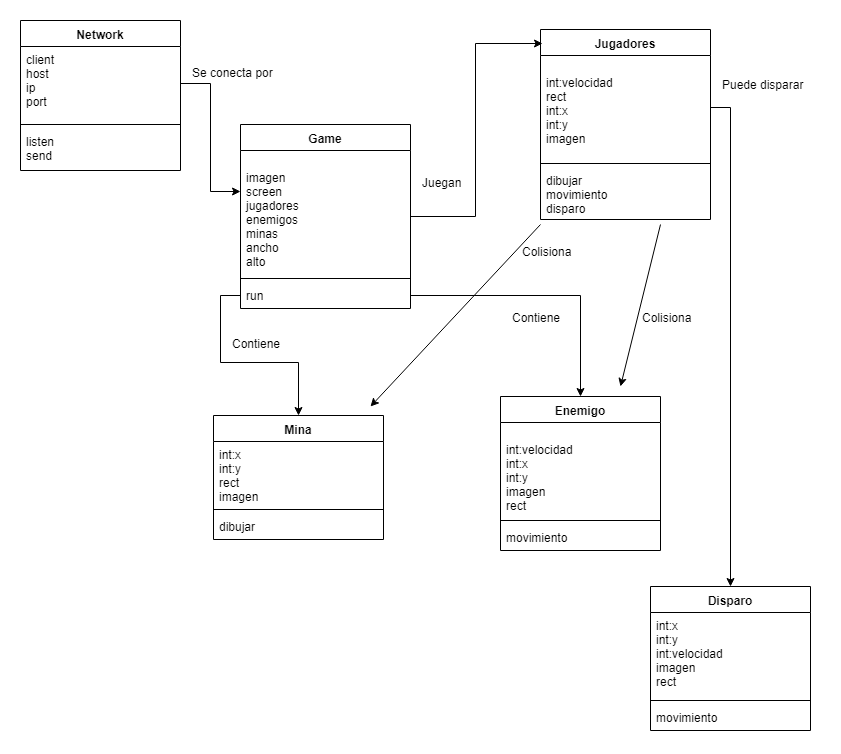

The diagram above was exported from draw.io. Its source (the exported page's mxGraphModel, read from the mxfile embedded in the PNG):
<mxGraphModel dx="1394" dy="764" grid="1" gridSize="10" guides="1" tooltips="1" connect="1" arrows="1" fold="1" page="1" pageScale="1" pageWidth="827" pageHeight="1169" math="0" shadow="0">
  <root>
    <mxCell id="0" />
    <mxCell id="1" parent="0" />
    <mxCell id="EefvSM_lSy8gCG2RRRot-1" value="Jugadores" style="swimlane;fontStyle=1;align=center;verticalAlign=top;childLayout=stackLayout;horizontal=1;startSize=26;horizontalStack=0;resizeParent=1;resizeParentMax=0;resizeLast=0;collapsible=1;marginBottom=0;" vertex="1" parent="1">
      <mxGeometry x="540" y="43" width="170" height="190" as="geometry" />
    </mxCell>
    <mxCell id="EefvSM_lSy8gCG2RRRot-2" value="&#10;int:velocidad&#10;rect&#10;int:x&#10;int:y&#10;imagen&#10;" style="text;strokeColor=none;fillColor=none;align=left;verticalAlign=top;spacingLeft=4;spacingRight=4;overflow=hidden;rotatable=0;points=[[0,0.5],[1,0.5]];portConstraint=eastwest;" vertex="1" parent="EefvSM_lSy8gCG2RRRot-1">
      <mxGeometry y="26" width="170" height="104" as="geometry" />
    </mxCell>
    <mxCell id="EefvSM_lSy8gCG2RRRot-3" value="" style="line;strokeWidth=1;fillColor=none;align=left;verticalAlign=middle;spacingTop=-1;spacingLeft=3;spacingRight=3;rotatable=0;labelPosition=right;points=[];portConstraint=eastwest;" vertex="1" parent="EefvSM_lSy8gCG2RRRot-1">
      <mxGeometry y="130" width="170" height="8" as="geometry" />
    </mxCell>
    <mxCell id="EefvSM_lSy8gCG2RRRot-4" value="dibujar&#10;movimiento&#10;disparo&#10;" style="text;strokeColor=none;fillColor=none;align=left;verticalAlign=top;spacingLeft=4;spacingRight=4;overflow=hidden;rotatable=0;points=[[0,0.5],[1,0.5]];portConstraint=eastwest;" vertex="1" parent="EefvSM_lSy8gCG2RRRot-1">
      <mxGeometry y="138" width="170" height="52" as="geometry" />
    </mxCell>
    <mxCell id="EefvSM_lSy8gCG2RRRot-25" value="Disparo" style="swimlane;fontStyle=1;align=center;verticalAlign=top;childLayout=stackLayout;horizontal=1;startSize=26;horizontalStack=0;resizeParent=1;resizeParentMax=0;resizeLast=0;collapsible=1;marginBottom=0;" vertex="1" parent="1">
      <mxGeometry x="650" y="600" width="160" height="144" as="geometry" />
    </mxCell>
    <mxCell id="EefvSM_lSy8gCG2RRRot-26" value="int:x&#10;int:y&#10;int:velocidad&#10;imagen&#10;rect&#10;" style="text;strokeColor=none;fillColor=none;align=left;verticalAlign=top;spacingLeft=4;spacingRight=4;overflow=hidden;rotatable=0;points=[[0,0.5],[1,0.5]];portConstraint=eastwest;" vertex="1" parent="EefvSM_lSy8gCG2RRRot-25">
      <mxGeometry y="26" width="160" height="84" as="geometry" />
    </mxCell>
    <mxCell id="EefvSM_lSy8gCG2RRRot-27" value="" style="line;strokeWidth=1;fillColor=none;align=left;verticalAlign=middle;spacingTop=-1;spacingLeft=3;spacingRight=3;rotatable=0;labelPosition=right;points=[];portConstraint=eastwest;" vertex="1" parent="EefvSM_lSy8gCG2RRRot-25">
      <mxGeometry y="110" width="160" height="8" as="geometry" />
    </mxCell>
    <mxCell id="EefvSM_lSy8gCG2RRRot-28" value="movimiento" style="text;strokeColor=none;fillColor=none;align=left;verticalAlign=top;spacingLeft=4;spacingRight=4;overflow=hidden;rotatable=0;points=[[0,0.5],[1,0.5]];portConstraint=eastwest;" vertex="1" parent="EefvSM_lSy8gCG2RRRot-25">
      <mxGeometry y="118" width="160" height="26" as="geometry" />
    </mxCell>
    <mxCell id="EefvSM_lSy8gCG2RRRot-29" value="Enemigo" style="swimlane;fontStyle=1;align=center;verticalAlign=top;childLayout=stackLayout;horizontal=1;startSize=26;horizontalStack=0;resizeParent=1;resizeParentMax=0;resizeLast=0;collapsible=1;marginBottom=0;" vertex="1" parent="1">
      <mxGeometry x="500" y="410" width="160" height="154" as="geometry" />
    </mxCell>
    <mxCell id="EefvSM_lSy8gCG2RRRot-30" value="&#10;int:velocidad&#10;int:x&#10;int:y&#10;imagen&#10;rect&#10;" style="text;strokeColor=none;fillColor=none;align=left;verticalAlign=top;spacingLeft=4;spacingRight=4;overflow=hidden;rotatable=0;points=[[0,0.5],[1,0.5]];portConstraint=eastwest;" vertex="1" parent="EefvSM_lSy8gCG2RRRot-29">
      <mxGeometry y="26" width="160" height="94" as="geometry" />
    </mxCell>
    <mxCell id="EefvSM_lSy8gCG2RRRot-31" value="" style="line;strokeWidth=1;fillColor=none;align=left;verticalAlign=middle;spacingTop=-1;spacingLeft=3;spacingRight=3;rotatable=0;labelPosition=right;points=[];portConstraint=eastwest;" vertex="1" parent="EefvSM_lSy8gCG2RRRot-29">
      <mxGeometry y="120" width="160" height="8" as="geometry" />
    </mxCell>
    <mxCell id="EefvSM_lSy8gCG2RRRot-32" value="movimiento" style="text;strokeColor=none;fillColor=none;align=left;verticalAlign=top;spacingLeft=4;spacingRight=4;overflow=hidden;rotatable=0;points=[[0,0.5],[1,0.5]];portConstraint=eastwest;" vertex="1" parent="EefvSM_lSy8gCG2RRRot-29">
      <mxGeometry y="128" width="160" height="26" as="geometry" />
    </mxCell>
    <mxCell id="EefvSM_lSy8gCG2RRRot-33" value="Mina" style="swimlane;fontStyle=1;align=center;verticalAlign=top;childLayout=stackLayout;horizontal=1;startSize=26;horizontalStack=0;resizeParent=1;resizeParentMax=0;resizeLast=0;collapsible=1;marginBottom=0;" vertex="1" parent="1">
      <mxGeometry x="213" y="429" width="170" height="124" as="geometry" />
    </mxCell>
    <mxCell id="EefvSM_lSy8gCG2RRRot-34" value="int:x&#10;int:y&#10;rect&#10;imagen&#10;" style="text;strokeColor=none;fillColor=none;align=left;verticalAlign=top;spacingLeft=4;spacingRight=4;overflow=hidden;rotatable=0;points=[[0,0.5],[1,0.5]];portConstraint=eastwest;" vertex="1" parent="EefvSM_lSy8gCG2RRRot-33">
      <mxGeometry y="26" width="170" height="64" as="geometry" />
    </mxCell>
    <mxCell id="EefvSM_lSy8gCG2RRRot-35" value="" style="line;strokeWidth=1;fillColor=none;align=left;verticalAlign=middle;spacingTop=-1;spacingLeft=3;spacingRight=3;rotatable=0;labelPosition=right;points=[];portConstraint=eastwest;" vertex="1" parent="EefvSM_lSy8gCG2RRRot-33">
      <mxGeometry y="90" width="170" height="8" as="geometry" />
    </mxCell>
    <mxCell id="EefvSM_lSy8gCG2RRRot-36" value="dibujar" style="text;strokeColor=none;fillColor=none;align=left;verticalAlign=top;spacingLeft=4;spacingRight=4;overflow=hidden;rotatable=0;points=[[0,0.5],[1,0.5]];portConstraint=eastwest;" vertex="1" parent="EefvSM_lSy8gCG2RRRot-33">
      <mxGeometry y="98" width="170" height="26" as="geometry" />
    </mxCell>
    <mxCell id="EefvSM_lSy8gCG2RRRot-37" value="Network" style="swimlane;fontStyle=1;align=center;verticalAlign=top;childLayout=stackLayout;horizontal=1;startSize=26;horizontalStack=0;resizeParent=1;resizeParentMax=0;resizeLast=0;collapsible=1;marginBottom=0;" vertex="1" parent="1">
      <mxGeometry x="20" y="34" width="160" height="150" as="geometry" />
    </mxCell>
    <mxCell id="EefvSM_lSy8gCG2RRRot-38" value="client&#10;host&#10;ip&#10;port&#10;" style="text;strokeColor=none;fillColor=none;align=left;verticalAlign=top;spacingLeft=4;spacingRight=4;overflow=hidden;rotatable=0;points=[[0,0.5],[1,0.5]];portConstraint=eastwest;" vertex="1" parent="EefvSM_lSy8gCG2RRRot-37">
      <mxGeometry y="26" width="160" height="74" as="geometry" />
    </mxCell>
    <mxCell id="EefvSM_lSy8gCG2RRRot-39" value="" style="line;strokeWidth=1;fillColor=none;align=left;verticalAlign=middle;spacingTop=-1;spacingLeft=3;spacingRight=3;rotatable=0;labelPosition=right;points=[];portConstraint=eastwest;" vertex="1" parent="EefvSM_lSy8gCG2RRRot-37">
      <mxGeometry y="100" width="160" height="8" as="geometry" />
    </mxCell>
    <mxCell id="EefvSM_lSy8gCG2RRRot-40" value="listen&#10;send&#10;" style="text;strokeColor=none;fillColor=none;align=left;verticalAlign=top;spacingLeft=4;spacingRight=4;overflow=hidden;rotatable=0;points=[[0,0.5],[1,0.5]];portConstraint=eastwest;" vertex="1" parent="EefvSM_lSy8gCG2RRRot-37">
      <mxGeometry y="108" width="160" height="42" as="geometry" />
    </mxCell>
    <mxCell id="EefvSM_lSy8gCG2RRRot-50" style="edgeStyle=orthogonalEdgeStyle;rounded=0;orthogonalLoop=1;jettySize=auto;html=1;entryX=0.012;entryY=0.074;entryDx=0;entryDy=0;entryPerimeter=0;" edge="1" parent="1" source="EefvSM_lSy8gCG2RRRot-41" target="EefvSM_lSy8gCG2RRRot-1">
      <mxGeometry relative="1" as="geometry" />
    </mxCell>
    <mxCell id="EefvSM_lSy8gCG2RRRot-41" value="Game" style="swimlane;fontStyle=1;align=center;verticalAlign=top;childLayout=stackLayout;horizontal=1;startSize=26;horizontalStack=0;resizeParent=1;resizeParentMax=0;resizeLast=0;collapsible=1;marginBottom=0;" vertex="1" parent="1">
      <mxGeometry x="240" y="138" width="170" height="184" as="geometry" />
    </mxCell>
    <mxCell id="EefvSM_lSy8gCG2RRRot-42" value="&#10;imagen &#10;screen&#10;jugadores&#10;enemigos&#10;minas&#10;ancho&#10;alto&#10;&#10;" style="text;strokeColor=none;fillColor=none;align=left;verticalAlign=top;spacingLeft=4;spacingRight=4;overflow=hidden;rotatable=0;points=[[0,0.5],[1,0.5]];portConstraint=eastwest;" vertex="1" parent="EefvSM_lSy8gCG2RRRot-41">
      <mxGeometry y="26" width="170" height="124" as="geometry" />
    </mxCell>
    <mxCell id="EefvSM_lSy8gCG2RRRot-43" value="" style="line;strokeWidth=1;fillColor=none;align=left;verticalAlign=middle;spacingTop=-1;spacingLeft=3;spacingRight=3;rotatable=0;labelPosition=right;points=[];portConstraint=eastwest;" vertex="1" parent="EefvSM_lSy8gCG2RRRot-41">
      <mxGeometry y="150" width="170" height="8" as="geometry" />
    </mxCell>
    <mxCell id="EefvSM_lSy8gCG2RRRot-44" value="run" style="text;strokeColor=none;fillColor=none;align=left;verticalAlign=top;spacingLeft=4;spacingRight=4;overflow=hidden;rotatable=0;points=[[0,0.5],[1,0.5]];portConstraint=eastwest;" vertex="1" parent="EefvSM_lSy8gCG2RRRot-41">
      <mxGeometry y="158" width="170" height="26" as="geometry" />
    </mxCell>
    <mxCell id="EefvSM_lSy8gCG2RRRot-48" style="edgeStyle=orthogonalEdgeStyle;rounded=0;orthogonalLoop=1;jettySize=auto;html=1;entryX=0;entryY=0.331;entryDx=0;entryDy=0;entryPerimeter=0;" edge="1" parent="1" source="EefvSM_lSy8gCG2RRRot-38" target="EefvSM_lSy8gCG2RRRot-42">
      <mxGeometry relative="1" as="geometry" />
    </mxCell>
    <mxCell id="EefvSM_lSy8gCG2RRRot-56" style="edgeStyle=orthogonalEdgeStyle;rounded=0;orthogonalLoop=1;jettySize=auto;html=1;exitX=1;exitY=0.5;exitDx=0;exitDy=0;" edge="1" parent="1" source="EefvSM_lSy8gCG2RRRot-2" target="EefvSM_lSy8gCG2RRRot-25">
      <mxGeometry relative="1" as="geometry" />
    </mxCell>
    <mxCell id="EefvSM_lSy8gCG2RRRot-57" style="edgeStyle=orthogonalEdgeStyle;rounded=0;orthogonalLoop=1;jettySize=auto;html=1;entryX=0.5;entryY=0;entryDx=0;entryDy=0;" edge="1" parent="1" source="EefvSM_lSy8gCG2RRRot-44" target="EefvSM_lSy8gCG2RRRot-33">
      <mxGeometry relative="1" as="geometry" />
    </mxCell>
    <mxCell id="EefvSM_lSy8gCG2RRRot-58" style="edgeStyle=orthogonalEdgeStyle;rounded=0;orthogonalLoop=1;jettySize=auto;html=1;entryX=0.5;entryY=0;entryDx=0;entryDy=0;" edge="1" parent="1" source="EefvSM_lSy8gCG2RRRot-44" target="EefvSM_lSy8gCG2RRRot-29">
      <mxGeometry relative="1" as="geometry" />
    </mxCell>
    <mxCell id="EefvSM_lSy8gCG2RRRot-61" value="Se conecta por" style="text;html=1;resizable=0;points=[];autosize=1;align=left;verticalAlign=top;spacingTop=-4;" vertex="1" parent="1">
      <mxGeometry x="190" y="77" width="100" height="20" as="geometry" />
    </mxCell>
    <mxCell id="EefvSM_lSy8gCG2RRRot-62" value="Puede disparar" style="text;html=1;resizable=0;points=[];autosize=1;align=left;verticalAlign=top;spacingTop=-4;" vertex="1" parent="1">
      <mxGeometry x="720" y="89" width="100" height="20" as="geometry" />
    </mxCell>
    <mxCell id="EefvSM_lSy8gCG2RRRot-63" value="Contiene" style="text;html=1;resizable=0;points=[];autosize=1;align=left;verticalAlign=top;spacingTop=-4;" vertex="1" parent="1">
      <mxGeometry x="510" y="322" width="60" height="20" as="geometry" />
    </mxCell>
    <mxCell id="EefvSM_lSy8gCG2RRRot-64" value="Contiene" style="text;html=1;resizable=0;points=[];autosize=1;align=left;verticalAlign=top;spacingTop=-4;" vertex="1" parent="1">
      <mxGeometry x="230" y="348" width="60" height="20" as="geometry" />
    </mxCell>
    <mxCell id="EefvSM_lSy8gCG2RRRot-65" value="Juegan" style="text;html=1;resizable=0;points=[];autosize=1;align=left;verticalAlign=top;spacingTop=-4;" vertex="1" parent="1">
      <mxGeometry x="420" y="187" width="50" height="20" as="geometry" />
    </mxCell>
    <mxCell id="EefvSM_lSy8gCG2RRRot-66" value="" style="endArrow=classic;html=1;" edge="1" parent="1">
      <mxGeometry width="50" height="50" relative="1" as="geometry">
        <mxPoint x="540" y="238" as="sourcePoint" />
        <mxPoint x="370" y="420" as="targetPoint" />
      </mxGeometry>
    </mxCell>
    <mxCell id="EefvSM_lSy8gCG2RRRot-67" value="" style="endArrow=classic;html=1;" edge="1" parent="1">
      <mxGeometry width="50" height="50" relative="1" as="geometry">
        <mxPoint x="660" y="238" as="sourcePoint" />
        <mxPoint x="620" y="400" as="targetPoint" />
      </mxGeometry>
    </mxCell>
    <mxCell id="EefvSM_lSy8gCG2RRRot-68" value="Colisiona" style="text;html=1;resizable=0;points=[];autosize=1;align=left;verticalAlign=top;spacingTop=-4;" vertex="1" parent="1">
      <mxGeometry x="520" y="256" width="60" height="20" as="geometry" />
    </mxCell>
    <mxCell id="EefvSM_lSy8gCG2RRRot-69" value="Colisiona" style="text;html=1;resizable=0;points=[];autosize=1;align=left;verticalAlign=top;spacingTop=-4;" vertex="1" parent="1">
      <mxGeometry x="640" y="322" width="60" height="20" as="geometry" />
    </mxCell>
  </root>
</mxGraphModel>